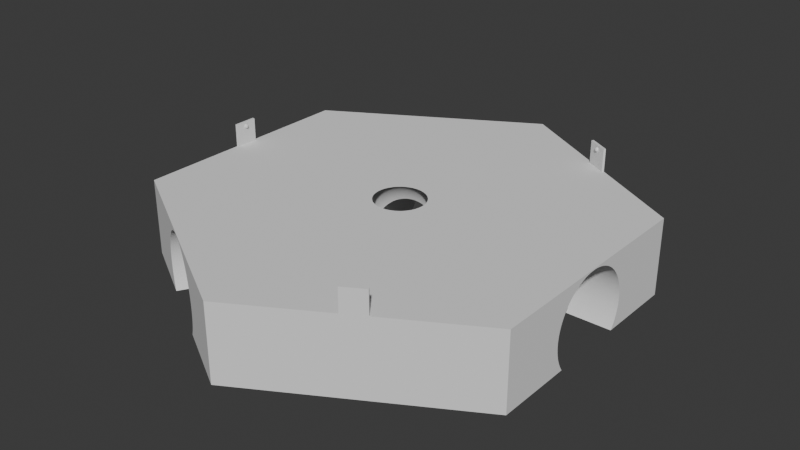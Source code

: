 # Source: bottom_case.blend  (saved by Blender 4.0.36; exported with 4.5.12 LTS)
import bpy
from mathutils import Matrix  # noqa: F401  (used for matrix-valued properties, if any)

bpy.ops.wm.read_factory_settings(use_empty=True)
scene = bpy.context.scene
scene.name = 'Scene'

# ---- collections
col_collection = bpy.data.collections.new('Collection'); scene.collection.children.link(col_collection)

# ---- materials (node trees are filled in below, after node groups)
mat_material = bpy.data.materials.new('Material')
mat_material.alpha_threshold = 0.0
mat_material.use_transparent_shadow = False
mat_material.roughness = 0.5
mat_material.line_color = (0.0, 0.0, 0.0, 1.0)

# ---- node groups
ng_nodegroup_002 = bpy.data.node_groups.new('NodeGroup.002', 'GeometryNodeTree')
_s = ng_nodegroup_002.interface.new_socket(name='Geometry', in_out='OUTPUT', socket_type='NodeSocketGeometry')
_N = ng_nodegroup_002.nodes; _L = ng_nodegroup_002.links
n0 = _N.new('GeometryNodeInputTangent'); n0.name = 'Curve Tangent'; n0.location = (-451, -47)
n0.hide = True
n1 = _N.new('GeometryNodeInstanceOnPoints'); n1.name = 'Instance on Points'; n1.location = (53, -1)
n1.hide = True
n2 = _N.new('ShaderNodeVectorMath'); n2.name = 'Vector Math'; n2.location = (-132, -45)
n2.hide = True
n3 = _N.new('FunctionNodeAlignEulerToVector'); n3.name = 'Align Euler to Vector'; n3.location = (-289, -27)
n3.hide = True
n3.axis = 'Y'
n4 = _N.new('GeometryNodeTransform'); n4.name = 'Transform Geometry'; n4.location = (221, -2)
n4.hide = True
n4.inputs[1].default_value = (0.0, 0.0, 15.0)
n5 = _N.new('GeometryNodeCurvePrimitiveCircle'); n5.name = 'Curve Circle'; n5.location = (-133, 26)
n5.hide = True
n5.inputs[0].default_value = 3
n5.inputs[4].default_value = 66.4
n6 = _N.new('GeometryNodeMeshCube'); n6.name = 'Cube'; n6.location = (-133, -9)
n6.hide = True
n6.inputs[0].default_value = (2.0, 60.0, 30.0)
n7 = _N.new('NodeGroupOutput'); n7.name = 'Group Output'; n7.location = (381, -20)
n7.hide = True
n8 = _N.new('NodeGroupInput'); n8.name = 'Group Input'; n8.location = (381, 14)
n8.hide = True
_L.new(n6.outputs[0], n1.inputs[2])
_L.new(n5.outputs[0], n1.inputs[0])
_L.new(n3.outputs[0], n2.inputs[0])
_L.new(n0.outputs[0], n3.inputs[2])
_L.new(n1.outputs[0], n4.inputs[0])
_L.new(n2.outputs[0], n1.inputs[5])
_L.new(n4.outputs[0], n7.inputs[0])
n7.is_active_output = True
ng_nodegroup = bpy.data.node_groups.new('NodeGroup', 'GeometryNodeTree')
_s = ng_nodegroup.interface.new_socket(name='Geometry', in_out='OUTPUT', socket_type='NodeSocketGeometry')
_N = ng_nodegroup.nodes; _L = ng_nodegroup.links
n0 = _N.new('NodeGroupOutput'); n0.name = 'Group Output'; n0.location = (263, -15)
n0.hide = True
n1 = _N.new('NodeGroupInput'); n1.name = 'Group Input'; n1.location = (262, 20)
n1.hide = True
n2 = _N.new('GeometryNodeMeshCylinder'); n2.name = 'Cylinder'; n2.location = (-78, 6)
n2.label = 'Cylinder'
n2.hide = True
n2.inputs[0].default_value = 6
n2.inputs[3].default_value = 100.0
n2.inputs[4].default_value = 33.0
n3 = _N.new('GeometryNodeTransform'); n3.name = 'Transform Geometry'; n3.location = (97, 4)
n3.hide = True
n3.inputs[1].default_value = (0.0, 0.0, 16.5)
n3.inputs[2].default_value = (0.0, 0.0, 1.571)
_L.new(n2.outputs[0], n3.inputs[0])
_L.new(n3.outputs[0], n0.inputs[0])
n0.is_active_output = True
ng_nodegroup_004 = bpy.data.node_groups.new('NodeGroup.004', 'GeometryNodeTree')
_s = ng_nodegroup_004.interface.new_socket(name='Geometry', in_out='OUTPUT', socket_type='NodeSocketGeometry')
_N = ng_nodegroup_004.nodes; _L = ng_nodegroup_004.links
n0 = _N.new('GeometryNodeMeshBoolean'); n0.name = 'Mesh Boolean'; n0.location = (32, -148)
n0.hide = True
n0.operation = 'UNION'
n0.solver = 'EXACT'
n1 = _N.new('GeometryNodeTransform'); n1.name = 'Transform Geometry.001'; n1.location = (-159, -122)
n1.hide = True
n1.inputs[1].default_value = (1.0, 0.0, 8.0)
n2 = _N.new('GeometryNodeTransform'); n2.name = 'Transform Geometry'; n2.location = (-157, -161)
n2.hide = True
n2.inputs[1].default_value = (0.5, 0.0, 5.0)
n3 = _N.new('GeometryNodeMeshIcoSphere'); n3.name = 'Ico Sphere'; n3.location = (-328, -116)
n3.hide = True
n3.inputs[1].default_value = 5
n4 = _N.new('GeometryNodeMeshCube'); n4.name = 'Cube'; n4.location = (-329, -160)
n4.hide = True
n4.inputs[0].default_value = (1.0, 10.0, 10.0)
n5 = _N.new('GeometryNodeInputTangent'); n5.name = 'Curve Tangent'; n5.location = (-331, -198)
n5.hide = True
n6 = _N.new('GeometryNodeInstanceOnPoints'); n6.name = 'Instance on Points'; n6.location = (213, -145)
n6.hide = True
n7 = _N.new('FunctionNodeAlignEulerToVector'); n7.name = 'Align Euler to Vector'; n7.location = (-157, -198)
n7.hide = True
n7.axis = 'Y'
n8 = _N.new('ShaderNodeVectorMath'); n8.name = 'Vector Math'; n8.location = (27, -189)
n8.hide = True
n8.inputs[1].default_value = (0.0, 0.0, 3.142)
n9 = _N.new('NodeGroupInput'); n9.name = 'Group Input'; n9.location = (558, -133)
n9.hide = True
n10 = _N.new('NodeGroupOutput'); n10.name = 'Group Output'; n10.location = (559, -167)
n10.hide = True
n11 = _N.new('GeometryNodeCurvePrimitiveCircle'); n11.name = 'Curve Circle'; n11.location = (32, -111)
n11.hide = True
n11.inputs[0].default_value = 3
n11.inputs[4].default_value = 86.6
n12 = _N.new('GeometryNodeTransform'); n12.name = 'Transform Geometry.002'; n12.location = (383, -145)
n12.hide = True
n12.inputs[1].default_value = (0.0, 0.0, 33.0)
n12.inputs[2].default_value = (0.0, 0.0, 3.142)
_L.new(n5.outputs[0], n7.inputs[2])
_L.new(n7.outputs[0], n8.inputs[0])
_L.new(n4.outputs[0], n2.inputs[0])
_L.new(n3.outputs[0], n1.inputs[0])
_L.new(n1.outputs[0], n0.inputs[1])
_L.new(n2.outputs[0], n0.inputs[1])
_L.new(n11.outputs[0], n6.inputs[0])
_L.new(n0.outputs[0], n6.inputs[2])
_L.new(n8.outputs[0], n6.inputs[5])
_L.new(n12.outputs[0], n10.inputs[0])
_L.new(n6.outputs[0], n12.inputs[0])
n10.is_active_output = True
ng_nodegroup_001 = bpy.data.node_groups.new('NodeGroup.001', 'GeometryNodeTree')
_s = ng_nodegroup_001.interface.new_socket(name='Instances', in_out='OUTPUT', socket_type='NodeSocketGeometry')
_N = ng_nodegroup_001.nodes; _L = ng_nodegroup_001.links
n0 = _N.new('GeometryNodeInputTangent'); n0.name = 'Curve Tangent'; n0.location = (-441, -57)
n0.hide = True
n1 = _N.new('ShaderNodeVectorMath'); n1.name = 'Vector Math'; n1.location = (-96, -19)
n1.hide = True
n1.inputs[1].default_value = (1.571, 0.0, 0.0)
n2 = _N.new('GeometryNodeJoinGeometry'); n2.name = 'Join Geometry'; n2.location = (-96, 19)
n2.hide = True
n3 = _N.new('GeometryNodeCurvePrimitiveCircle'); n3.name = 'Curve Circle'; n3.location = (-93, 56)
n3.hide = True
n3.inputs[0].default_value = 3
n3.inputs[4].default_value = 38.0
n4 = _N.new('GeometryNodeInstanceOnPoints'); n4.name = 'Instance on Points'; n4.location = (81, 16)
n4.hide = True
n5 = _N.new('GeometryNodeTransform'); n5.name = 'Transform Geometry.001'; n5.location = (256, 17)
n5.hide = True
n5.inputs[1].default_value = (0.0, 0.0, 12.0)
n6 = _N.new('GeometryNodeMeshIcoSphere'); n6.name = 'Ico Sphere'; n6.location = (73, -46)
n6.hide = True
n6.inputs[0].default_value = 18.5
n6.inputs[1].default_value = 5
n7 = _N.new('GeometryNodeJoinGeometry'); n7.name = 'Join Geometry.001'; n7.location = (427, -8)
n7.hide = True
n8 = _N.new('NodeGroupOutput'); n8.name = 'Group Output'; n8.location = (597, -29)
n8.hide = True
n9 = _N.new('NodeGroupInput'); n9.name = 'Group Input'; n9.location = (597, 5)
n9.hide = True
n10 = _N.new('GeometryNodeTransform'); n10.name = 'Transform Geometry.002'; n10.location = (256, -32)
n10.hide = True
n10.inputs[1].default_value = (0.0, 0.0, 18.0)
n11 = _N.new('GeometryNodeTransform'); n11.name = 'Transform Geometry'; n11.location = (-271, -14)
n11.hide = True
n11.inputs[1].default_value = (0.0, 0.0, 42.4)
n12 = _N.new('GeometryNodeMeshCylinder'); n12.name = 'Cylinder'; n12.location = (-441, -17)
n12.label = 'Wheel'
n12.hide = True
n12.inputs[0].default_value = 200
n12.inputs[3].default_value = 20.5
n12.inputs[4].default_value = 30.0
n13 = _N.new('FunctionNodeAlignEulerToVector'); n13.name = 'Align Euler to Vector'; n13.location = (-270, -51)
n13.hide = True
n14 = _N.new('GeometryNodeMeshCylinder'); n14.name = 'Cylinder.001'; n14.location = (-269, 29)
n14.label = 'Motor'
n14.hide = True
n14.inputs[0].default_value = 200
n14.inputs[3].default_value = 12.75
n14.inputs[4].default_value = 55.0
_L.new(n0.outputs[0], n13.inputs[2])
_L.new(n11.outputs[0], n2.inputs[0])
_L.new(n14.outputs[0], n2.inputs[0])
_L.new(n12.outputs[0], n11.inputs[0])
_L.new(n13.outputs[0], n1.inputs[0])
_L.new(n2.outputs[0], n4.inputs[2])
_L.new(n3.outputs[0], n4.inputs[0])
_L.new(n1.outputs[0], n4.inputs[5])
_L.new(n4.outputs[0], n5.inputs[0])
_L.new(n7.outputs[0], n8.inputs[0])
_L.new(n6.outputs[0], n10.inputs[0])
_L.new(n5.outputs[0], n7.inputs[0])
_L.new(n10.outputs[0], n7.inputs[0])
n8.is_active_output = True
ng_geometry_nodes = bpy.data.node_groups.new('Geometry Nodes', 'GeometryNodeTree')
_s = ng_geometry_nodes.interface.new_socket(name='Geometry', in_out='OUTPUT', socket_type='NodeSocketGeometry')
_s = ng_geometry_nodes.interface.new_socket(name='Geometry', in_out='INPUT', socket_type='NodeSocketGeometry')
ng_geometry_nodes.is_modifier = True
_N = ng_geometry_nodes.nodes; _L = ng_geometry_nodes.links
n0 = _N.new('GeometryNodeGroup'); n0.name = 'Group.002'; n0.location = (-584, -82)
n0.label = 'Motor Supports'
n0.node_tree = ng_nodegroup_002
n1 = _N.new('GeometryNodeGroup'); n1.name = 'Group'; n1.location = (-588, 92)
n1.label = 'Case'
n1.node_tree = ng_nodegroup
n2 = _N.new('GeometryNodeMeshBoolean'); n2.name = 'Mesh Boolean'; n2.location = (-379, -15)
n2.label = 'Difference'
n2.hide = True
n2.solver = 'EXACT'
n3 = _N.new('NodeGroupOutput'); n3.name = 'Group Output'; n3.location = (-24, -49)
n3.hide = True
n4 = _N.new('NodeGroupInput'); n4.name = 'Group Input'; n4.location = (-26, -13)
n4.hide = True
n5 = _N.new('GeometryNodeMeshBoolean'); n5.name = 'Mesh Boolean.001'; n5.location = (-196, -27)
n5.label = 'Union'
n5.hide = True
n5.operation = 'UNION'
n5.solver = 'EXACT'
n6 = _N.new('GeometryNodeGroup'); n6.name = 'Group.003'; n6.location = (-381, -48)
n6.label = 'Snaps'
n6.node_tree = ng_nodegroup_004
n7 = _N.new('GeometryNodeGroup'); n7.name = 'Group.001'; n7.location = (-583, 4)
n7.label = 'Motors'
n7.node_tree = ng_nodegroup_001
_L.new(n1.outputs[0], n2.inputs[0])
_L.new(n7.outputs[0], n2.inputs[1])
_L.new(n0.outputs[0], n2.inputs[1])
_L.new(n2.outputs[0], n5.inputs[1])
_L.new(n6.outputs[0], n5.inputs[1])
_L.new(n5.outputs[0], n3.inputs[0])
n3.is_active_output = True

# ---- material node trees
mat_material.use_nodes = True; mat_material.node_tree.nodes.clear()
_N = mat_material.node_tree.nodes; _L = mat_material.node_tree.links
n0 = _N.new('ShaderNodeOutputMaterial'); n0.name = 'Material Output'; n0.location = (300, 300)
n1 = _N.new('ShaderNodeBsdfPrincipled'); n1.name = 'Principled BSDF'; n1.location = (10, 300)
n1.inputs[3].default_value = 1.45
_L.new(n1.outputs[0], n0.inputs[0])
n0.is_active_output = True

# ---- world
world_world = bpy.data.worlds.new('World'); scene.world = world_world
world_world.use_nodes = True; world_world.node_tree.nodes.clear()
_N = world_world.node_tree.nodes; _L = world_world.node_tree.links
n0 = _N.new('ShaderNodeOutputWorld'); n0.name = 'World Output'; n0.location = (300, 300)
n1 = _N.new('ShaderNodeBackground'); n1.name = 'Background'; n1.location = (10, 300)
n1.inputs[0].default_value = (0.05088, 0.05088, 0.05088, 1.0)
_L.new(n1.outputs[0], n0.inputs[0])
n0.is_active_output = True
world_world.color = (0.05088, 0.05088, 0.05088)
world_world.use_sun_shadow = False
world_world.sun_shadow_jitter_overblur = 0.0

# ---- meshes
me_cube = bpy.data.meshes.new('Cube')
me_cube.from_pydata([(1.0, 1.0, 1.0), (1.0, 1.0, -1.0), (1.0, -1.0, 1.0), (1.0, -1.0, -1.0), (-1.0, 1.0, 1.0), (-1.0, 1.0, -1.0), (-1.0, -1.0, 1.0), (-1.0, -1.0, -1.0)], [], [(0, 4, 6, 2), (3, 2, 6, 7), (7, 6, 4, 5), (5, 1, 3, 7), (1, 0, 2, 3), (5, 4, 0, 1)])
_uv = me_cube.uv_layers.new(name='UVMap')
_uv.uv.foreach_set('vector', [0.625, 0.5, 0.875, 0.5, 0.875, 0.75, 0.625, 0.75, 0.375, 0.75, 0.625, 0.75, 0.625, 1.0, 0.375, 1.0, 0.375, 0.0, 0.625, 0.0, 0.625, 0.25, 0.375, 0.25, 0.125, 0.5, 0.375, 0.5, 0.375, 0.75, 0.125, 0.75, 0.375, 0.5, 0.625, 0.5, 0.625, 0.75, 0.375, 0.75, 0.375, 0.25, 0.625, 0.25, 0.625, 0.5, 0.375, 0.5])
me_cube.materials.append(mat_material)
me_cube.use_mirror_vertex_groups = False
me_cube.update()

# ---- objects
ob_cube = bpy.data.objects.new('Cube', me_cube)

# ---- transforms, parenting, visibility, modifiers, constraints
ob_cube.location = (0.0, 0.0, 0.0)
ob_cube.lock_rotations_4d = False
ob_cube.empty_display_type = 'ARROWS'
ob_cube.lineart.crease_threshold = 0.0
_m = ob_cube.modifiers.new('GeometryNodes', 'NODES')
_m.node_group = ng_geometry_nodes

# ---- collection membership
col_collection.objects.link(ob_cube)

# ---- scene / render settings (as saved in the file)
scene.frame_start = 1; scene.frame_end = 250; scene.frame_set(219)
scene.render.engine = 'BLENDER_EEVEE_NEXT'
scene.cycles.sampling_pattern = 'TABULATED_SOBOL'
bpy.context.view_layer.update()

# ---- added for rendering (the .blend has no active camera and no usable light): camera, sun
cam_auto = bpy.data.cameras.new('AutoCamera')
cam_auto.lens = 50.0
cam_auto.sensor_width = 36.0
cam_auto.clip_end = 4352.45
ob_auto_camera = bpy.data.objects.new('AutoCamera', cam_auto)
scene.collection.objects.link(ob_auto_camera)
ob_auto_camera.location = (248.003, -297.604, 219.903)
ob_auto_camera.rotation_euler = (1.09748, -7.21219e-08, 0.694738)
scene.camera = ob_auto_camera
light_auto_sun = bpy.data.lights.new('AutoSun', 'SUN')
light_auto_sun.energy = 3.0
light_auto_sun.angle = 0.0523599
ob_auto_sun = bpy.data.objects.new('AutoSun', light_auto_sun)
scene.collection.objects.link(ob_auto_sun)
ob_auto_sun.rotation_euler = (0.872665, 0.174533, 0.523599)
bpy.context.view_layer.update()
